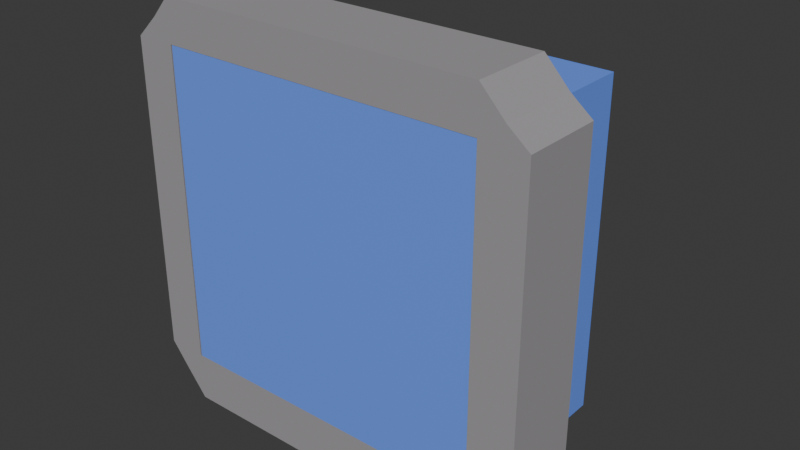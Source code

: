 # Source: Button.blend  (saved by Blender 4.0.36; exported with 4.5.12 LTS)
import bpy
from mathutils import Matrix  # noqa: F401  (used for matrix-valued properties, if any)

bpy.ops.wm.read_factory_settings(use_empty=True)
scene = bpy.context.scene
scene.name = 'Scene'

# ---- collections
col_collection = bpy.data.collections.new('Collection'); scene.collection.children.link(col_collection)

# ---- materials (node trees are filled in below, after node groups)
mat_material_167 = bpy.data.materials.new('Material.167')
mat_material_167.use_transparent_shadow = False
mat_material_165 = bpy.data.materials.new('Material.165')
mat_material_165.use_transparent_shadow = False
mat_material_165.diffuse_color = (0.3506, 0.338, 0.3506, 1.0)

# ---- material node trees
mat_material_167.use_nodes = True; mat_material_167.node_tree.nodes.clear()
_N = mat_material_167.node_tree.nodes; _L = mat_material_167.node_tree.links
n0 = _N.new('ShaderNodeBsdfPrincipled'); n0.name = 'Principled BSDF'; n0.location = (10, 300)
n0.distribution = 'GGX'
n0.subsurface_method = 'RANDOM_WALK_SKIN'
n0.inputs[0].default_value = (0.159, 0.3231, 1.0, 1.0)
n0.inputs[3].default_value = 1.45
n0.inputs[27].default_value = (0.0, 0.0, 0.0, 1.0)
n0.inputs[28].default_value = 1.0
n1 = _N.new('ShaderNodeOutputMaterial'); n1.name = 'Material Output'; n1.location = (300, 300)
_L.new(n0.outputs[0], n1.inputs[0])
n1.is_active_output = True

# ---- world
world_world = bpy.data.worlds.new('World'); scene.world = world_world
world_world.use_nodes = True; world_world.node_tree.nodes.clear()
_N = world_world.node_tree.nodes; _L = world_world.node_tree.links
n0 = _N.new('ShaderNodeOutputWorld'); n0.name = 'World Output'; n0.location = (300, 300)
n1 = _N.new('ShaderNodeBackground'); n1.name = 'Background'; n1.location = (10, 300)
n1.inputs[0].default_value = (0.05088, 0.05088, 0.05088, 1.0)
_L.new(n1.outputs[0], n0.inputs[0])
n0.is_active_output = True
world_world.color = (0.05088, 0.05088, 0.05088)
world_world.use_sun_shadow = False
world_world.sun_shadow_jitter_overblur = 0.0

# ---- meshes
me_cubo_011 = bpy.data.meshes.new('Cubo.011')
me_cubo_011.from_pydata([(-1.457, -0.009507, 1.457), (-1.126, 1.941, 1.126), (-1.457, -0.009507, -1.457), (-1.126, 1.941, -1.126), (1.457, -0.009507, 1.457), (1.126, 1.941, 1.126), (1.457, -0.009507, -1.457), (1.126, 1.941, -1.126), (-1.457, 1.601, 1.457), (-1.457, 1.601, -1.457), (1.457, 1.601, -1.457), (1.457, 1.601, 1.457)], [], [(8, 1, 3, 9), (9, 3, 7, 10), (10, 7, 5, 11), (11, 5, 1, 8), (2, 6, 4, 0), (7, 3, 1, 5), (4, 11, 8, 0), (6, 10, 11, 4), (2, 9, 10, 6), (0, 8, 9, 2)])
_uv = me_cubo_011.uv_layers.new(name='MapaUV')
_uv.uv.foreach_set('vector', [0.5618, 0.0, 0.625, 0.0, 0.625, 0.25, 0.5618, 0.25, 0.5618, 0.25, 0.625, 0.25, 0.625, 0.5, 0.5618, 0.5, 0.5618, 0.5, 0.625, 0.5, 0.625, 0.75, 0.5618, 0.75, 0.5618, 0.75, 0.625, 0.75, 0.625, 1.0, 0.5618, 1.0, 0.125, 0.5, 0.375, 0.5, 0.375, 0.75, 0.125, 0.75, 0.625, 0.5, 0.875, 0.5, 0.875, 0.75, 0.625, 0.75, 0.375, 0.75, 0.5618, 0.75, 0.5618, 1.0, 0.375, 1.0, 0.375, 0.5, 0.5618, 0.5, 0.5618, 0.75, 0.375, 0.75, 0.375, 0.25, 0.5618, 0.25, 0.5618, 0.5, 0.375, 0.5, 0.375, 0.0, 0.5618, 0.0, 0.5618, 0.25, 0.375, 0.25])
me_cubo_011.materials.append(mat_material_167)
me_cubo_011.use_remesh_fix_poles = True
me_cubo_011.use_remesh_preserve_attributes = False
me_cubo_011.update()
me_cubo_009 = bpy.data.meshes.new('Cubo.009')
me_cubo_009.from_pydata([(-1.634, -0.01166, 1.642), (-1.634, 0.7023, 1.642), (-1.658, -0.01166, -1.6), (-1.658, 0.7023, -1.6), (1.646, -0.01166, 1.604), (1.646, 0.7023, 1.604), (1.655, -0.01166, -1.574), (1.655, 0.7023, -1.574), (-1.832, -0.01166, -1.382), (-1.832, 0.7023, -1.382), (1.832, -0.01166, -1.382), (1.832, 0.7023, -1.382), (-1.832, -0.01166, 1.453), (1.832, 0.7023, 1.453), (-1.832, 0.7023, 1.453), (1.832, -0.01166, 1.453), (-1.466, -0.01166, -1.832), (-1.466, 0.7023, -1.832), (-1.466, -0.01166, 1.832), (-1.466, 0.7023, 1.832), (-1.466, 0.7023, -1.382), (-1.466, -0.01166, -1.382), (-1.466, 0.7023, 1.453), (-1.466, -0.01166, 1.453), (1.431, 0.7023, -1.832), (1.431, -0.01166, 1.832), (1.431, 0.7023, -1.382), (1.431, 0.7023, 1.453), (1.431, -0.01166, -1.832), (1.431, 0.7023, 1.832), (1.431, -0.01166, -1.382), (1.431, -0.01166, 1.453), (-1.466, -0.009898, -1.382), (-1.466, -0.009898, 1.453), (1.431, -0.009898, -1.382), (1.431, -0.009898, 1.453)], [], [(8, 9, 3, 2), (28, 24, 7, 6), (15, 13, 5, 4), (18, 19, 1, 0), (31, 15, 4, 25), (22, 14, 1, 19), (17, 3, 9, 20), (28, 6, 10, 30), (6, 7, 11, 10), (12, 14, 9, 8), (0, 1, 14, 12), (20, 9, 14, 22), (30, 10, 15, 31), (10, 11, 13, 15), (8, 21, 23, 12), (27, 26, 34, 35), (2, 16, 21, 8), (24, 17, 20, 26), (27, 22, 19, 29), (12, 23, 18, 0), (25, 29, 19, 18), (2, 3, 17, 16), (4, 5, 29, 25), (13, 27, 29, 5), (7, 24, 26, 11), (11, 26, 27, 13), (16, 28, 30, 21), (23, 31, 25, 18), (16, 17, 24, 28), (22, 27, 35, 33), (20, 22, 33, 32), (26, 20, 32, 34)])
_uv = me_cubo_009.uv_layers.new(name='MapaUV')
_uv.uv.foreach_set('vector', [0.375, 0.2193, 0.625, 0.2193, 0.625, 0.25, 0.375, 0.25, 0.375, 0.4726, 0.625, 0.4726, 0.625, 0.5, 0.375, 0.5, 0.375, 0.7242, 0.625, 0.7242, 0.625, 0.75, 0.375, 0.75, 0.375, 0.9751, 0.625, 0.9751, 0.625, 1.0, 0.375, 1.0, 0.3476, 0.7242, 0.375, 0.7242, 0.375, 0.75, 0.3476, 0.75, 0.8501, 0.7242, 0.875, 0.7242, 0.875, 0.75, 0.8501, 0.75, 0.8501, 0.5, 0.875, 0.5, 0.875, 0.5307, 0.8501, 0.5307, 0.3476, 0.5, 0.375, 0.5, 0.375, 0.5307, 0.3476, 0.5307, 0.375, 0.5, 0.625, 0.5, 0.625, 0.5307, 0.375, 0.5307, 0.375, 0.02584, 0.625, 0.02584, 0.625, 0.2193, 0.375, 0.2193, 0.375, 0.0, 0.625, 0.0, 0.625, 0.02584, 0.375, 0.02584, 0.8501, 0.5307, 0.875, 0.5307, 0.875, 0.7242, 0.8501, 0.7242, 0.3476, 0.5307, 0.375, 0.5307, 0.375, 0.7242, 0.3476, 0.7242, 0.375, 0.5307, 0.625, 0.5307, 0.625, 0.7242, 0.375, 0.7242, 0.125, 0.5307, 0.1499, 0.5307, 0.1499, 0.7242, 0.125, 0.7242, 0.6524, 0.7242, 0.6524, 0.5307, 0.6524, 0.5307, 0.6524, 0.7242, 0.125, 0.5, 0.1499, 0.5, 0.1499, 0.5307, 0.125, 0.5307, 0.6524, 0.5, 0.8501, 0.5, 0.8501, 0.5307, 0.6524, 0.5307, 0.6524, 0.7242, 0.8501, 0.7242, 0.8501, 0.75, 0.6524, 0.75, 0.125, 0.7242, 0.1499, 0.7242, 0.1499, 0.75, 0.125, 0.75, 0.375, 0.7774, 0.625, 0.7774, 0.625, 0.9751, 0.375, 0.9751, 0.375, 0.25, 0.625, 0.25, 0.625, 0.2749, 0.375, 0.2749, 0.375, 0.75, 0.625, 0.75, 0.625, 0.7774, 0.375, 0.7774, 0.625, 0.7242, 0.6524, 0.7242, 0.6524, 0.75, 0.625, 0.75, 0.625, 0.5, 0.6524, 0.5, 0.6524, 0.5307, 0.625, 0.5307, 0.625, 0.5307, 0.6524, 0.5307, 0.6524, 0.7242, 0.625, 0.7242, 0.1499, 0.5, 0.3476, 0.5, 0.3476, 0.5307, 0.1499, 0.5307, 0.1499, 0.7242, 0.3476, 0.7242, 0.3476, 0.75, 0.1499, 0.75, 0.375, 0.2749, 0.625, 0.2749, 0.625, 0.4726, 0.375, 0.4726, 0.8501, 0.7242, 0.6524, 0.7242, 0.6524, 0.7242, 0.8501, 0.7242, 0.8501, 0.5307, 0.8501, 0.7242, 0.8501, 0.7242, 0.8501, 0.5307, 0.6524, 0.5307, 0.8501, 0.5307, 0.8501, 0.5307, 0.6524, 0.5307])
me_cubo_009.materials.append(mat_material_165)
me_cubo_009.use_remesh_fix_poles = True
me_cubo_009.use_remesh_preserve_attributes = False
me_cubo_009.update()

# ---- objects
ob_cubo_011 = bpy.data.objects.new('Cubo.011', me_cubo_011)
ob_cubo_009 = bpy.data.objects.new('Cubo.009', me_cubo_009)

# ---- transforms, parenting, visibility, modifiers, constraints
ob_cubo_011.location = (0.0, 0.0, 0.0)
ob_cubo_009.location = (0.0, 0.0, 0.0)

# ---- collection membership
col_collection.objects.link(ob_cubo_011)
col_collection.objects.link(ob_cubo_009)

# ---- scene / render settings (as saved in the file)
scene.frame_start = 1; scene.frame_end = 250; scene.frame_set(1)
scene.render.engine = 'BLENDER_EEVEE_NEXT'
scene.cycles.sampling_pattern = 'TABULATED_SOBOL'
bpy.context.view_layer.update()

# ---- added for rendering (the .blend has no active camera and no usable light): camera, sun
cam_auto = bpy.data.cameras.new('AutoCamera')
cam_auto.lens = 50.0
cam_auto.sensor_width = 36.0
cam_auto.clip_end = 1000.0
ob_auto_camera = bpy.data.objects.new('AutoCamera', cam_auto)
scene.collection.objects.link(ob_auto_camera)
ob_auto_camera.location = (5.12263, -5.18225, 4.0981)
ob_auto_camera.rotation_euler = (1.09748, -7.21219e-08, 0.694738)
scene.camera = ob_auto_camera
light_auto_sun = bpy.data.lights.new('AutoSun', 'SUN')
light_auto_sun.energy = 3.0
light_auto_sun.angle = 0.0523599
ob_auto_sun = bpy.data.objects.new('AutoSun', light_auto_sun)
scene.collection.objects.link(ob_auto_sun)
ob_auto_sun.rotation_euler = (0.872665, 0.174533, 0.523599)
bpy.context.view_layer.update()
